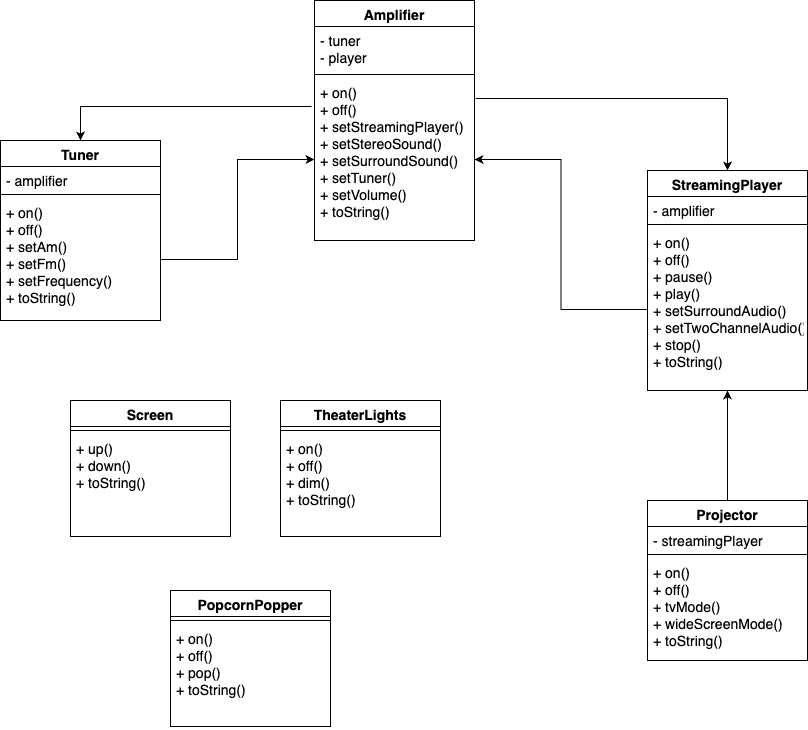

The diagram above was exported from draw.io. Its source (the exported page's mxGraphModel, read from the mxfile embedded in the PNG):
<mxGraphModel dx="2066" dy="1129" grid="1" gridSize="10" guides="1" tooltips="1" connect="1" arrows="1" fold="1" page="1" pageScale="1" pageWidth="827" pageHeight="1169" math="0" shadow="0">
  <root>
    <mxCell id="0" />
    <mxCell id="1" parent="0" />
    <mxCell id="a4xcebYYJ6hYYNjdUaze-9" style="edgeStyle=orthogonalEdgeStyle;rounded=0;orthogonalLoop=1;jettySize=auto;html=1;entryX=0.5;entryY=0;entryDx=0;entryDy=0;fontFamily=Helvetica;fontSize=14;fontColor=#000000;exitX=-0.019;exitY=0.173;exitDx=0;exitDy=0;exitPerimeter=0;" edge="1" parent="1" source="a4xcebYYJ6hYYNjdUaze-4" target="a4xcebYYJ6hYYNjdUaze-5">
      <mxGeometry relative="1" as="geometry" />
    </mxCell>
    <mxCell id="a4xcebYYJ6hYYNjdUaze-16" style="edgeStyle=orthogonalEdgeStyle;rounded=0;orthogonalLoop=1;jettySize=auto;html=1;entryX=0.5;entryY=0;entryDx=0;entryDy=0;fontFamily=Helvetica;fontSize=14;fontColor=#000000;exitX=1.006;exitY=0.123;exitDx=0;exitDy=0;exitPerimeter=0;" edge="1" parent="1" source="a4xcebYYJ6hYYNjdUaze-4" target="a4xcebYYJ6hYYNjdUaze-11">
      <mxGeometry relative="1" as="geometry">
        <mxPoint x="500" y="170" as="sourcePoint" />
      </mxGeometry>
    </mxCell>
    <mxCell id="a4xcebYYJ6hYYNjdUaze-1" value="Amplifier" style="swimlane;fontStyle=1;align=center;verticalAlign=top;childLayout=stackLayout;horizontal=1;startSize=26;horizontalStack=0;resizeParent=1;resizeParentMax=0;resizeLast=0;collapsible=1;marginBottom=0;fontFamily=Helvetica;fontSize=14;fontColor=#000000;" vertex="1" parent="1">
      <mxGeometry x="334" y="70" width="160" height="240" as="geometry" />
    </mxCell>
    <mxCell id="a4xcebYYJ6hYYNjdUaze-2" value="- tuner&#10;- player" style="text;strokeColor=none;fillColor=none;align=left;verticalAlign=top;spacingLeft=4;spacingRight=4;overflow=hidden;rotatable=0;points=[[0,0.5],[1,0.5]];portConstraint=eastwest;fontFamily=Helvetica;fontSize=14;fontColor=#000000;" vertex="1" parent="a4xcebYYJ6hYYNjdUaze-1">
      <mxGeometry y="26" width="160" height="44" as="geometry" />
    </mxCell>
    <mxCell id="a4xcebYYJ6hYYNjdUaze-3" value="" style="line;strokeWidth=1;fillColor=none;align=left;verticalAlign=middle;spacingTop=-1;spacingLeft=3;spacingRight=3;rotatable=0;labelPosition=right;points=[];portConstraint=eastwest;strokeColor=inherit;fontFamily=Helvetica;fontSize=14;fontColor=#000000;" vertex="1" parent="a4xcebYYJ6hYYNjdUaze-1">
      <mxGeometry y="70" width="160" height="8" as="geometry" />
    </mxCell>
    <mxCell id="a4xcebYYJ6hYYNjdUaze-4" value="+ on()&#10;+ off()&#10;+ setStreamingPlayer()&#10;+ setStereoSound()&#10;+ setSurroundSound()&#10;+ setTuner()&#10;+ setVolume()&#10;+ toString()&#10;" style="text;strokeColor=none;fillColor=none;align=left;verticalAlign=top;spacingLeft=4;spacingRight=4;overflow=hidden;rotatable=0;points=[[0,0.5],[1,0.5]];portConstraint=eastwest;fontFamily=Helvetica;fontSize=14;fontColor=#000000;" vertex="1" parent="a4xcebYYJ6hYYNjdUaze-1">
      <mxGeometry y="78" width="160" height="162" as="geometry" />
    </mxCell>
    <mxCell id="a4xcebYYJ6hYYNjdUaze-5" value="Tuner" style="swimlane;fontStyle=1;align=center;verticalAlign=top;childLayout=stackLayout;horizontal=1;startSize=26;horizontalStack=0;resizeParent=1;resizeParentMax=0;resizeLast=0;collapsible=1;marginBottom=0;fontFamily=Helvetica;fontSize=14;fontColor=#000000;" vertex="1" parent="1">
      <mxGeometry x="20" y="210" width="160" height="180" as="geometry" />
    </mxCell>
    <mxCell id="a4xcebYYJ6hYYNjdUaze-6" value="- amplifier" style="text;strokeColor=none;fillColor=none;align=left;verticalAlign=top;spacingLeft=4;spacingRight=4;overflow=hidden;rotatable=0;points=[[0,0.5],[1,0.5]];portConstraint=eastwest;fontFamily=Helvetica;fontSize=14;fontColor=#000000;" vertex="1" parent="a4xcebYYJ6hYYNjdUaze-5">
      <mxGeometry y="26" width="160" height="24" as="geometry" />
    </mxCell>
    <mxCell id="a4xcebYYJ6hYYNjdUaze-7" value="" style="line;strokeWidth=1;fillColor=none;align=left;verticalAlign=middle;spacingTop=-1;spacingLeft=3;spacingRight=3;rotatable=0;labelPosition=right;points=[];portConstraint=eastwest;strokeColor=inherit;fontFamily=Helvetica;fontSize=14;fontColor=#000000;" vertex="1" parent="a4xcebYYJ6hYYNjdUaze-5">
      <mxGeometry y="50" width="160" height="8" as="geometry" />
    </mxCell>
    <mxCell id="a4xcebYYJ6hYYNjdUaze-8" value="+ on()&#10;+ off()&#10;+ setAm()&#10;+ setFm()&#10;+ setFrequency()&#10;+ toString()" style="text;strokeColor=none;fillColor=none;align=left;verticalAlign=top;spacingLeft=4;spacingRight=4;overflow=hidden;rotatable=0;points=[[0,0.5],[1,0.5]];portConstraint=eastwest;fontFamily=Helvetica;fontSize=14;fontColor=#000000;" vertex="1" parent="a4xcebYYJ6hYYNjdUaze-5">
      <mxGeometry y="58" width="160" height="122" as="geometry" />
    </mxCell>
    <mxCell id="a4xcebYYJ6hYYNjdUaze-10" style="edgeStyle=orthogonalEdgeStyle;rounded=0;orthogonalLoop=1;jettySize=auto;html=1;entryX=0;entryY=0.5;entryDx=0;entryDy=0;fontFamily=Helvetica;fontSize=14;fontColor=#000000;" edge="1" parent="1" source="a4xcebYYJ6hYYNjdUaze-8" target="a4xcebYYJ6hYYNjdUaze-4">
      <mxGeometry relative="1" as="geometry" />
    </mxCell>
    <mxCell id="a4xcebYYJ6hYYNjdUaze-11" value="StreamingPlayer" style="swimlane;fontStyle=1;align=center;verticalAlign=top;childLayout=stackLayout;horizontal=1;startSize=26;horizontalStack=0;resizeParent=1;resizeParentMax=0;resizeLast=0;collapsible=1;marginBottom=0;fontFamily=Helvetica;fontSize=14;fontColor=#000000;" vertex="1" parent="1">
      <mxGeometry x="667" y="240" width="160" height="220" as="geometry" />
    </mxCell>
    <mxCell id="a4xcebYYJ6hYYNjdUaze-12" value="- amplifier" style="text;strokeColor=none;fillColor=none;align=left;verticalAlign=top;spacingLeft=4;spacingRight=4;overflow=hidden;rotatable=0;points=[[0,0.5],[1,0.5]];portConstraint=eastwest;fontFamily=Helvetica;fontSize=14;fontColor=#000000;" vertex="1" parent="a4xcebYYJ6hYYNjdUaze-11">
      <mxGeometry y="26" width="160" height="24" as="geometry" />
    </mxCell>
    <mxCell id="a4xcebYYJ6hYYNjdUaze-13" value="" style="line;strokeWidth=1;fillColor=none;align=left;verticalAlign=middle;spacingTop=-1;spacingLeft=3;spacingRight=3;rotatable=0;labelPosition=right;points=[];portConstraint=eastwest;strokeColor=inherit;fontFamily=Helvetica;fontSize=14;fontColor=#000000;" vertex="1" parent="a4xcebYYJ6hYYNjdUaze-11">
      <mxGeometry y="50" width="160" height="8" as="geometry" />
    </mxCell>
    <mxCell id="a4xcebYYJ6hYYNjdUaze-14" value="+ on()&#10;+ off()&#10;+ pause()&#10;+ play()&#10;+ setSurroundAudio()&#10;+ setTwoChannelAudio()&#10;+ stop()&#10;+ toString()&#10;" style="text;strokeColor=none;fillColor=none;align=left;verticalAlign=top;spacingLeft=4;spacingRight=4;overflow=hidden;rotatable=0;points=[[0,0.5],[1,0.5]];portConstraint=eastwest;fontFamily=Helvetica;fontSize=14;fontColor=#000000;" vertex="1" parent="a4xcebYYJ6hYYNjdUaze-11">
      <mxGeometry y="58" width="160" height="162" as="geometry" />
    </mxCell>
    <mxCell id="a4xcebYYJ6hYYNjdUaze-15" style="edgeStyle=orthogonalEdgeStyle;rounded=0;orthogonalLoop=1;jettySize=auto;html=1;entryX=1;entryY=0.5;entryDx=0;entryDy=0;fontFamily=Helvetica;fontSize=14;fontColor=#000000;" edge="1" parent="1" source="a4xcebYYJ6hYYNjdUaze-14" target="a4xcebYYJ6hYYNjdUaze-4">
      <mxGeometry relative="1" as="geometry" />
    </mxCell>
    <mxCell id="a4xcebYYJ6hYYNjdUaze-21" style="edgeStyle=orthogonalEdgeStyle;rounded=0;orthogonalLoop=1;jettySize=auto;html=1;entryX=0.5;entryY=1;entryDx=0;entryDy=0;entryPerimeter=0;fontFamily=Helvetica;fontSize=14;fontColor=#000000;" edge="1" parent="1" source="a4xcebYYJ6hYYNjdUaze-17" target="a4xcebYYJ6hYYNjdUaze-14">
      <mxGeometry relative="1" as="geometry" />
    </mxCell>
    <mxCell id="a4xcebYYJ6hYYNjdUaze-17" value="Projector" style="swimlane;fontStyle=1;align=center;verticalAlign=top;childLayout=stackLayout;horizontal=1;startSize=26;horizontalStack=0;resizeParent=1;resizeParentMax=0;resizeLast=0;collapsible=1;marginBottom=0;fontFamily=Helvetica;fontSize=14;fontColor=#000000;" vertex="1" parent="1">
      <mxGeometry x="667" y="570" width="160" height="160" as="geometry" />
    </mxCell>
    <mxCell id="a4xcebYYJ6hYYNjdUaze-18" value="- streamingPlayer" style="text;strokeColor=none;fillColor=none;align=left;verticalAlign=top;spacingLeft=4;spacingRight=4;overflow=hidden;rotatable=0;points=[[0,0.5],[1,0.5]];portConstraint=eastwest;fontFamily=Helvetica;fontSize=14;fontColor=#000000;" vertex="1" parent="a4xcebYYJ6hYYNjdUaze-17">
      <mxGeometry y="26" width="160" height="24" as="geometry" />
    </mxCell>
    <mxCell id="a4xcebYYJ6hYYNjdUaze-19" value="" style="line;strokeWidth=1;fillColor=none;align=left;verticalAlign=middle;spacingTop=-1;spacingLeft=3;spacingRight=3;rotatable=0;labelPosition=right;points=[];portConstraint=eastwest;strokeColor=inherit;fontFamily=Helvetica;fontSize=14;fontColor=#000000;" vertex="1" parent="a4xcebYYJ6hYYNjdUaze-17">
      <mxGeometry y="50" width="160" height="8" as="geometry" />
    </mxCell>
    <mxCell id="a4xcebYYJ6hYYNjdUaze-20" value="+ on()&#10;+ off()&#10;+ tvMode()&#10;+ wideScreenMode()&#10;+ toString()" style="text;strokeColor=none;fillColor=none;align=left;verticalAlign=top;spacingLeft=4;spacingRight=4;overflow=hidden;rotatable=0;points=[[0,0.5],[1,0.5]];portConstraint=eastwest;fontFamily=Helvetica;fontSize=14;fontColor=#000000;" vertex="1" parent="a4xcebYYJ6hYYNjdUaze-17">
      <mxGeometry y="58" width="160" height="102" as="geometry" />
    </mxCell>
    <mxCell id="a4xcebYYJ6hYYNjdUaze-22" value="Screen" style="swimlane;fontStyle=1;align=center;verticalAlign=top;childLayout=stackLayout;horizontal=1;startSize=26;horizontalStack=0;resizeParent=1;resizeParentMax=0;resizeLast=0;collapsible=1;marginBottom=0;fontFamily=Helvetica;fontSize=14;fontColor=#000000;" vertex="1" parent="1">
      <mxGeometry x="90" y="470" width="160" height="136" as="geometry" />
    </mxCell>
    <mxCell id="a4xcebYYJ6hYYNjdUaze-24" value="" style="line;strokeWidth=1;fillColor=none;align=left;verticalAlign=middle;spacingTop=-1;spacingLeft=3;spacingRight=3;rotatable=0;labelPosition=right;points=[];portConstraint=eastwest;strokeColor=inherit;fontFamily=Helvetica;fontSize=14;fontColor=#000000;" vertex="1" parent="a4xcebYYJ6hYYNjdUaze-22">
      <mxGeometry y="26" width="160" height="8" as="geometry" />
    </mxCell>
    <mxCell id="a4xcebYYJ6hYYNjdUaze-25" value="+ up()&#10;+ down()&#10;+ toString()" style="text;strokeColor=none;fillColor=none;align=left;verticalAlign=top;spacingLeft=4;spacingRight=4;overflow=hidden;rotatable=0;points=[[0,0.5],[1,0.5]];portConstraint=eastwest;fontFamily=Helvetica;fontSize=14;fontColor=#000000;" vertex="1" parent="a4xcebYYJ6hYYNjdUaze-22">
      <mxGeometry y="34" width="160" height="102" as="geometry" />
    </mxCell>
    <mxCell id="a4xcebYYJ6hYYNjdUaze-26" value="TheaterLights" style="swimlane;fontStyle=1;align=center;verticalAlign=top;childLayout=stackLayout;horizontal=1;startSize=26;horizontalStack=0;resizeParent=1;resizeParentMax=0;resizeLast=0;collapsible=1;marginBottom=0;fontFamily=Helvetica;fontSize=14;fontColor=#000000;" vertex="1" parent="1">
      <mxGeometry x="300" y="470" width="160" height="136" as="geometry" />
    </mxCell>
    <mxCell id="a4xcebYYJ6hYYNjdUaze-27" value="" style="line;strokeWidth=1;fillColor=none;align=left;verticalAlign=middle;spacingTop=-1;spacingLeft=3;spacingRight=3;rotatable=0;labelPosition=right;points=[];portConstraint=eastwest;strokeColor=inherit;fontFamily=Helvetica;fontSize=14;fontColor=#000000;" vertex="1" parent="a4xcebYYJ6hYYNjdUaze-26">
      <mxGeometry y="26" width="160" height="8" as="geometry" />
    </mxCell>
    <mxCell id="a4xcebYYJ6hYYNjdUaze-28" value="+ on()&#10;+ off()&#10;+ dim()&#10;+ toString()" style="text;strokeColor=none;fillColor=none;align=left;verticalAlign=top;spacingLeft=4;spacingRight=4;overflow=hidden;rotatable=0;points=[[0,0.5],[1,0.5]];portConstraint=eastwest;fontFamily=Helvetica;fontSize=14;fontColor=#000000;" vertex="1" parent="a4xcebYYJ6hYYNjdUaze-26">
      <mxGeometry y="34" width="160" height="102" as="geometry" />
    </mxCell>
    <mxCell id="a4xcebYYJ6hYYNjdUaze-29" value="PopcornPopper" style="swimlane;fontStyle=1;align=center;verticalAlign=top;childLayout=stackLayout;horizontal=1;startSize=26;horizontalStack=0;resizeParent=1;resizeParentMax=0;resizeLast=0;collapsible=1;marginBottom=0;fontFamily=Helvetica;fontSize=14;fontColor=#000000;" vertex="1" parent="1">
      <mxGeometry x="190" y="660" width="160" height="136" as="geometry" />
    </mxCell>
    <mxCell id="a4xcebYYJ6hYYNjdUaze-30" value="" style="line;strokeWidth=1;fillColor=none;align=left;verticalAlign=middle;spacingTop=-1;spacingLeft=3;spacingRight=3;rotatable=0;labelPosition=right;points=[];portConstraint=eastwest;strokeColor=inherit;fontFamily=Helvetica;fontSize=14;fontColor=#000000;" vertex="1" parent="a4xcebYYJ6hYYNjdUaze-29">
      <mxGeometry y="26" width="160" height="8" as="geometry" />
    </mxCell>
    <mxCell id="a4xcebYYJ6hYYNjdUaze-31" value="+ on()&#10;+ off()&#10;+ pop()&#10;+ toString()" style="text;strokeColor=none;fillColor=none;align=left;verticalAlign=top;spacingLeft=4;spacingRight=4;overflow=hidden;rotatable=0;points=[[0,0.5],[1,0.5]];portConstraint=eastwest;fontFamily=Helvetica;fontSize=14;fontColor=#000000;" vertex="1" parent="a4xcebYYJ6hYYNjdUaze-29">
      <mxGeometry y="34" width="160" height="102" as="geometry" />
    </mxCell>
  </root>
</mxGraphModel>